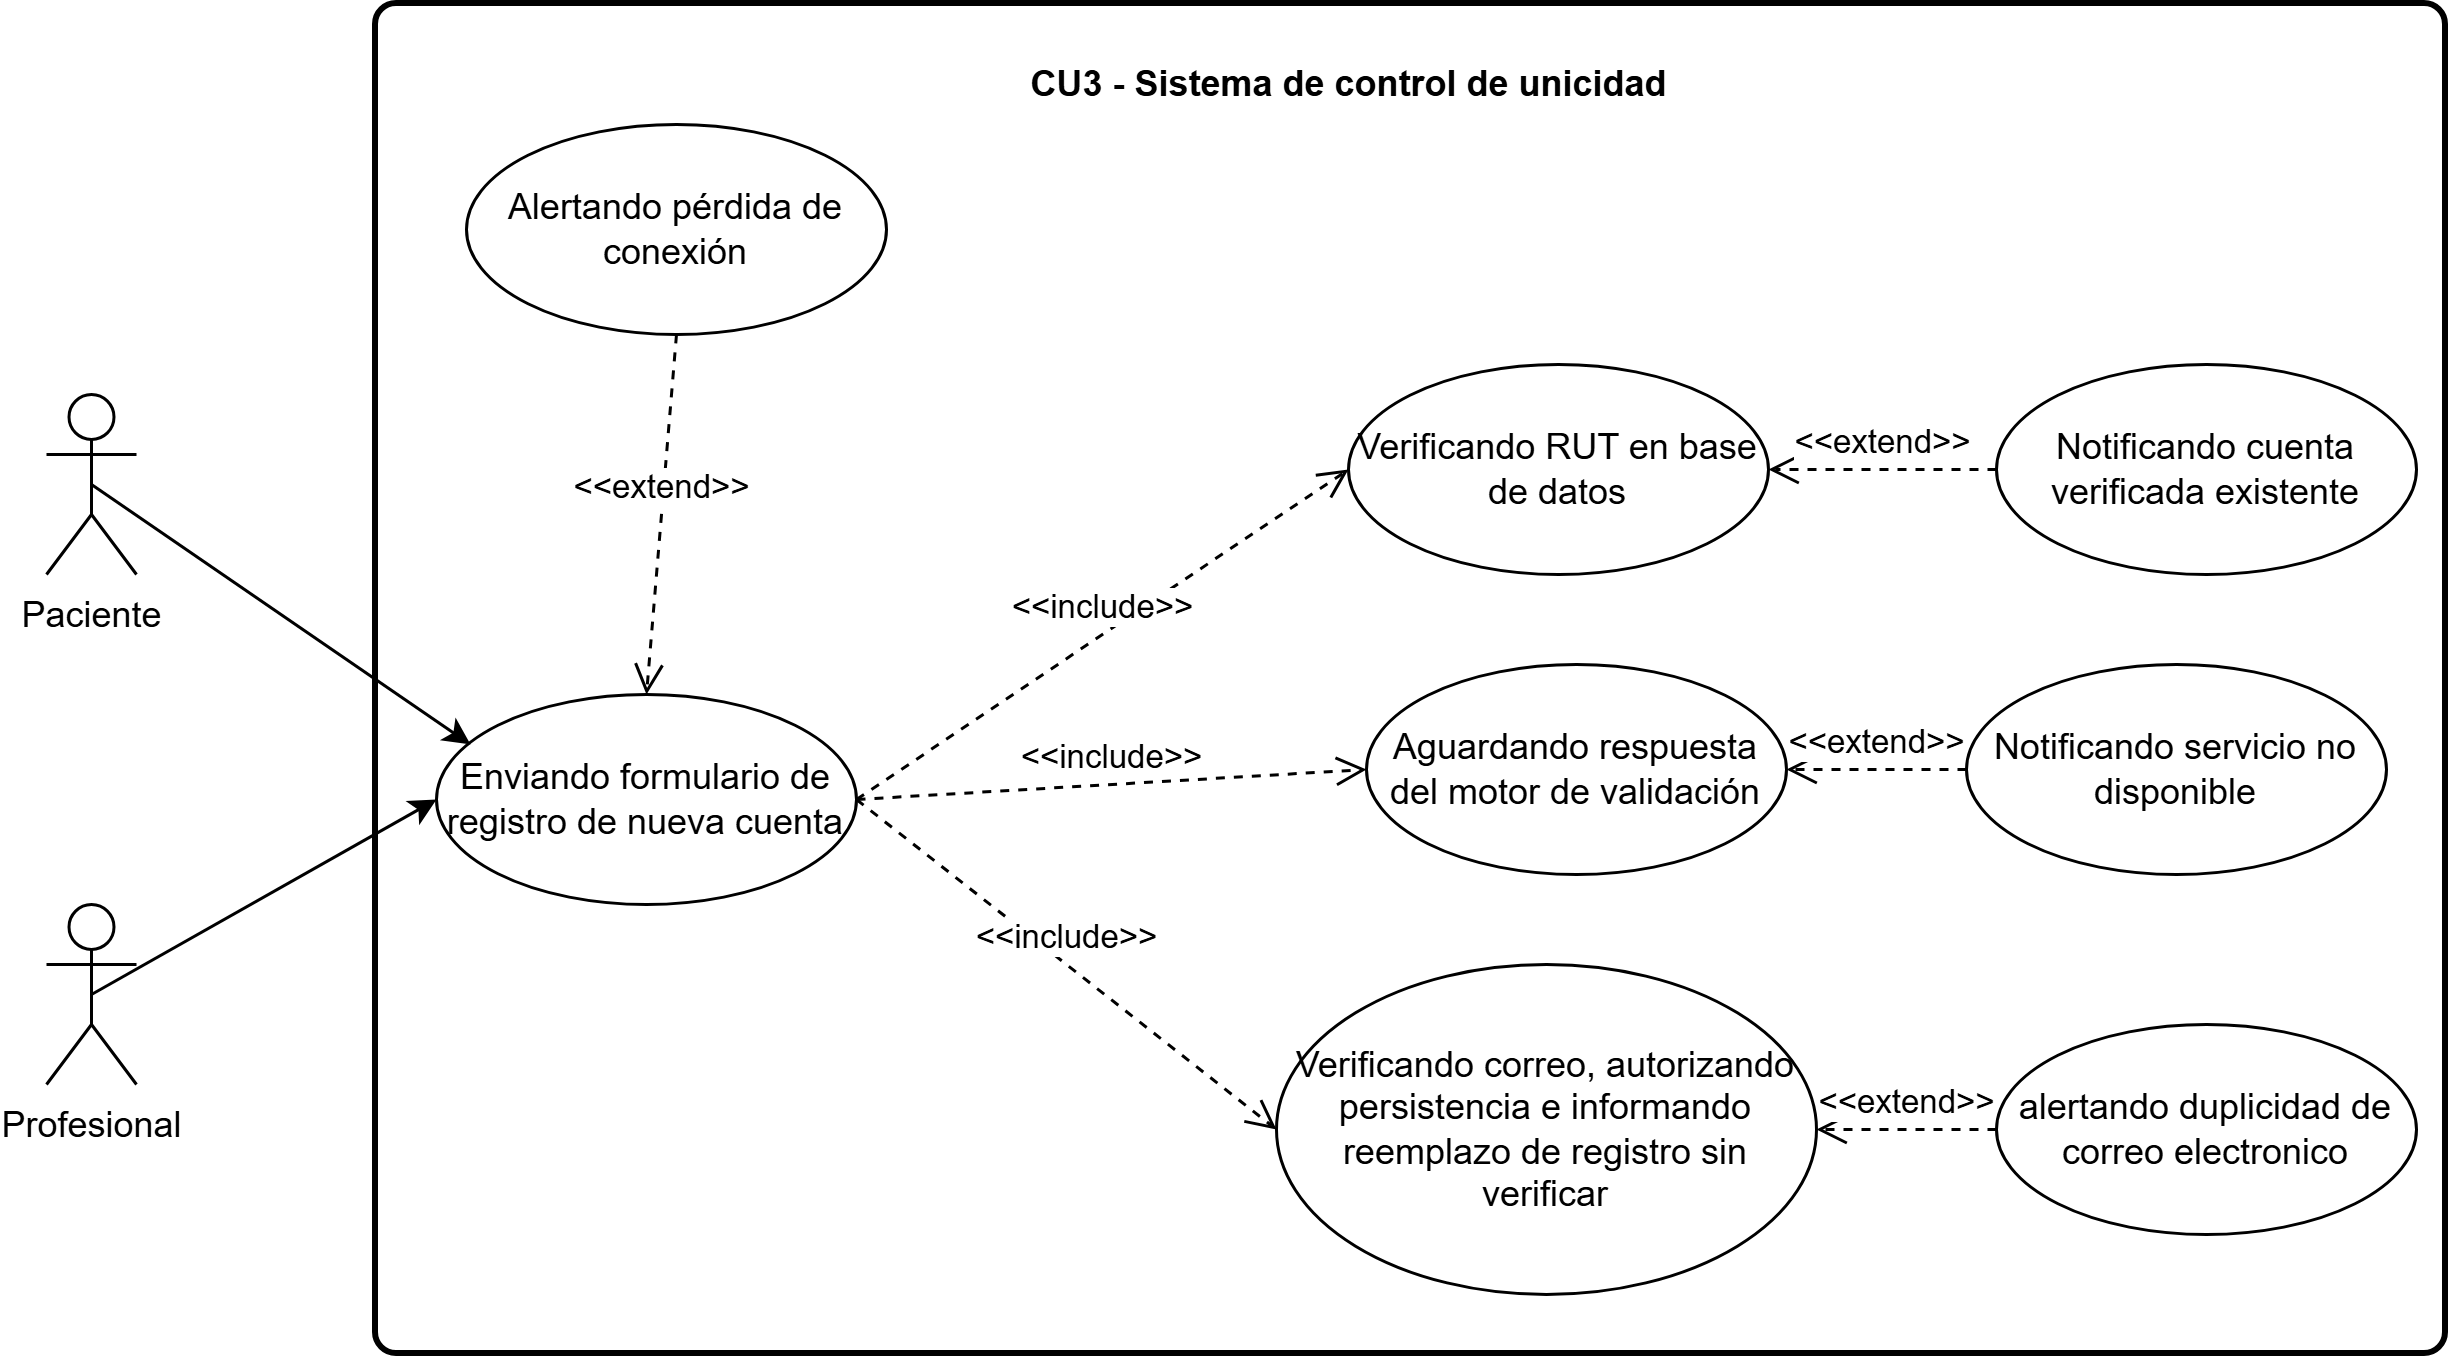

The diagram above was exported from draw.io. Its source (the exported page's mxGraphModel, read from the mxfile embedded in the PNG):
<mxGraphModel dx="1806" dy="896" grid="1" gridSize="10" guides="1" tooltips="1" connect="1" arrows="1" fold="1" page="1" pageScale="1" pageWidth="827" pageHeight="1169" math="0" shadow="0">
  <root>
    <mxCell id="0" />
    <mxCell id="1" parent="0" />
    <mxCell id="dNxlBKTnnpPjguu3pKb4-2" parent="1" style="rounded=1;whiteSpace=wrap;html=1;absoluteArcSize=1;arcSize=14;strokeWidth=2;" value="" vertex="1">
      <mxGeometry height="450" width="690" x="130" y="30" as="geometry" />
    </mxCell>
    <mxCell id="eemJ0c6qdtt8LQQ5Reiw-1" edge="1" parent="1" source="eemJ0c6qdtt8LQQ5Reiw-3" style="html=1;verticalAlign=bottom;endArrow=open;dashed=1;endSize=8;curved=0;rounded=0;exitX=0;exitY=0.5;exitDx=0;exitDy=0;entryX=1;entryY=0.5;entryDx=0;entryDy=0;" target="eemJ0c6qdtt8LQQ5Reiw-10" value="&amp;lt;&amp;lt;extend&amp;gt;&amp;gt;">
      <mxGeometry relative="1" as="geometry">
        <mxPoint x="560" y="290" as="sourcePoint" />
        <mxPoint x="430" y="290" as="targetPoint" />
      </mxGeometry>
    </mxCell>
    <mxCell id="eemJ0c6qdtt8LQQ5Reiw-2" parent="1" style="ellipse;whiteSpace=wrap;html=1;" value="Alertando pérdida de conexión" vertex="1">
      <mxGeometry height="70" width="140" x="160" y="70" as="geometry" />
    </mxCell>
    <mxCell id="eemJ0c6qdtt8LQQ5Reiw-3" parent="1" style="ellipse;whiteSpace=wrap;html=1;" value="Notificando cuenta verificada existente" vertex="1">
      <mxGeometry height="70" width="140" x="670" y="150" as="geometry" />
    </mxCell>
    <mxCell id="eemJ0c6qdtt8LQQ5Reiw-4" parent="1" style="ellipse;whiteSpace=wrap;html=1;" value="Notificando servicio no disponible" vertex="1">
      <mxGeometry height="70" width="140" x="660" y="250" as="geometry" />
    </mxCell>
    <mxCell id="eemJ0c6qdtt8LQQ5Reiw-5" parent="1" style="ellipse;whiteSpace=wrap;html=1;" value="alertando duplicidad de correo electronico" vertex="1">
      <mxGeometry height="70" width="140" x="670" y="370" as="geometry" />
    </mxCell>
    <mxCell id="eemJ0c6qdtt8LQQ5Reiw-6" edge="1" parent="1" source="eemJ0c6qdtt8LQQ5Reiw-2" style="html=1;verticalAlign=bottom;endArrow=open;dashed=1;endSize=8;curved=0;rounded=0;entryX=0.5;entryY=0;entryDx=0;entryDy=0;exitX=0.5;exitY=1;exitDx=0;exitDy=0;" target="eemJ0c6qdtt8LQQ5Reiw-9" value="&amp;lt;&amp;lt;extend&amp;gt;&amp;gt;">
      <mxGeometry relative="1" as="geometry">
        <mxPoint x="610" y="60" as="sourcePoint" />
        <mxPoint x="460" y="170" as="targetPoint" />
      </mxGeometry>
    </mxCell>
    <mxCell id="eemJ0c6qdtt8LQQ5Reiw-7" edge="1" parent="1" source="eemJ0c6qdtt8LQQ5Reiw-4" style="html=1;verticalAlign=bottom;endArrow=open;dashed=1;endSize=8;curved=0;rounded=0;exitX=0;exitY=0.5;exitDx=0;exitDy=0;entryX=1;entryY=0.5;entryDx=0;entryDy=0;" target="eemJ0c6qdtt8LQQ5Reiw-12" value="&amp;lt;&amp;lt;extend&amp;gt;&amp;gt;">
      <mxGeometry relative="1" as="geometry">
        <mxPoint x="680" y="430" as="sourcePoint" />
        <mxPoint x="490" y="380" as="targetPoint" />
      </mxGeometry>
    </mxCell>
    <mxCell id="eemJ0c6qdtt8LQQ5Reiw-8" edge="1" parent="1" source="eemJ0c6qdtt8LQQ5Reiw-5" style="html=1;verticalAlign=bottom;endArrow=open;dashed=1;endSize=8;curved=0;rounded=0;exitX=0;exitY=0.5;exitDx=0;exitDy=0;entryX=1;entryY=0.5;entryDx=0;entryDy=0;" target="eemJ0c6qdtt8LQQ5Reiw-11" value="&amp;lt;&amp;lt;extend&amp;gt;&amp;gt;">
      <mxGeometry relative="1" as="geometry">
        <mxPoint x="610" y="540" as="sourcePoint" />
        <mxPoint x="480" y="540" as="targetPoint" />
      </mxGeometry>
    </mxCell>
    <mxCell id="eemJ0c6qdtt8LQQ5Reiw-9" parent="1" style="ellipse;whiteSpace=wrap;html=1;" value="Enviando formulario de registro de nueva cuenta" vertex="1">
      <mxGeometry height="70" width="140" x="150" y="260" as="geometry" />
    </mxCell>
    <mxCell id="eemJ0c6qdtt8LQQ5Reiw-10" parent="1" style="ellipse;whiteSpace=wrap;html=1;" value="Verificando RUT en base de datos" vertex="1">
      <mxGeometry height="70" width="140" x="454" y="150" as="geometry" />
    </mxCell>
    <mxCell id="eemJ0c6qdtt8LQQ5Reiw-11" parent="1" style="ellipse;whiteSpace=wrap;html=1;" value="Verificando correo, autorizando persistencia e informando reemplazo de registro sin verificar" vertex="1">
      <mxGeometry height="110" width="180" x="430" y="350" as="geometry" />
    </mxCell>
    <mxCell id="eemJ0c6qdtt8LQQ5Reiw-12" parent="1" style="ellipse;whiteSpace=wrap;html=1;" value="Aguardando respuesta del motor de validación" vertex="1">
      <mxGeometry height="70" width="140" x="460" y="250" as="geometry" />
    </mxCell>
    <mxCell id="dNxlBKTnnpPjguu3pKb4-1" edge="1" parent="1" source="eemJ0c6qdtt8LQQ5Reiw-13" style="rounded=0;orthogonalLoop=1;jettySize=auto;html=1;exitX=0.5;exitY=0.5;exitDx=0;exitDy=0;exitPerimeter=0;entryX=0;entryY=0.5;entryDx=0;entryDy=0;" target="eemJ0c6qdtt8LQQ5Reiw-9">
      <mxGeometry relative="1" as="geometry" />
    </mxCell>
    <mxCell id="eemJ0c6qdtt8LQQ5Reiw-13" parent="1" style="shape=umlActor;verticalLabelPosition=bottom;verticalAlign=top;html=1;" value="Profesional" vertex="1">
      <mxGeometry height="60" width="30" x="20" y="330" as="geometry" />
    </mxCell>
    <mxCell id="eemJ0c6qdtt8LQQ5Reiw-20" edge="1" parent="1" source="eemJ0c6qdtt8LQQ5Reiw-9" style="html=1;verticalAlign=bottom;endArrow=open;dashed=1;endSize=8;curved=0;rounded=0;exitX=1;exitY=0.5;exitDx=0;exitDy=0;entryX=0;entryY=0.5;entryDx=0;entryDy=0;" target="eemJ0c6qdtt8LQQ5Reiw-11" value="&amp;lt;&amp;lt;include&amp;gt;&amp;gt;">
      <mxGeometry relative="1" as="geometry">
        <mxPoint x="460" y="540" as="sourcePoint" />
        <mxPoint x="330" y="520" as="targetPoint" />
      </mxGeometry>
    </mxCell>
    <mxCell id="eemJ0c6qdtt8LQQ5Reiw-21" edge="1" parent="1" source="eemJ0c6qdtt8LQQ5Reiw-9" style="html=1;verticalAlign=bottom;endArrow=open;dashed=1;endSize=8;curved=0;rounded=0;exitX=1;exitY=0.5;exitDx=0;exitDy=0;entryX=0;entryY=0.5;entryDx=0;entryDy=0;" target="eemJ0c6qdtt8LQQ5Reiw-12" value="&amp;lt;&amp;lt;include&amp;gt;&amp;gt;">
      <mxGeometry relative="1" as="geometry">
        <mxPoint x="720" y="530" as="sourcePoint" />
        <mxPoint x="590" y="510" as="targetPoint" />
      </mxGeometry>
    </mxCell>
    <mxCell id="eemJ0c6qdtt8LQQ5Reiw-23" edge="1" parent="1" source="eemJ0c6qdtt8LQQ5Reiw-9" style="html=1;verticalAlign=bottom;endArrow=open;dashed=1;endSize=8;curved=0;rounded=0;exitX=1;exitY=0.5;exitDx=0;exitDy=0;entryX=0;entryY=0.5;entryDx=0;entryDy=0;" target="eemJ0c6qdtt8LQQ5Reiw-10" value="&amp;lt;&amp;lt;include&amp;gt;&amp;gt;">
      <mxGeometry relative="1" as="geometry">
        <mxPoint x="450" y="590" as="sourcePoint" />
        <mxPoint x="320" y="570" as="targetPoint" />
      </mxGeometry>
    </mxCell>
    <mxCell id="9NOWBJQM87er1dwjM_xs-1" parent="1" style="text;align=center;fontStyle=1;verticalAlign=middle;spacingLeft=3;spacingRight=3;strokeColor=none;rotatable=0;points=[[0,0.5],[1,0.5]];portConstraint=eastwest;html=1;" value="CU3 - Sistema de control de unicidad" vertex="1">
      <mxGeometry height="26" width="80" x="414" y="44" as="geometry" />
    </mxCell>
    <mxCell id="DUH26cv0iZ8cv63Lr0UW-1" parent="1" style="shape=umlActor;verticalLabelPosition=bottom;verticalAlign=top;html=1;" value="Paciente" vertex="1">
      <mxGeometry height="60" width="30" x="20" y="160" as="geometry" />
    </mxCell>
    <mxCell id="DUH26cv0iZ8cv63Lr0UW-2" edge="1" parent="1" source="DUH26cv0iZ8cv63Lr0UW-1" style="rounded=0;orthogonalLoop=1;jettySize=auto;html=1;exitX=0.5;exitY=0.5;exitDx=0;exitDy=0;exitPerimeter=0;entryX=0.081;entryY=0.238;entryDx=0;entryDy=0;entryPerimeter=0;" target="eemJ0c6qdtt8LQQ5Reiw-9">
      <mxGeometry relative="1" as="geometry" />
    </mxCell>
  </root>
</mxGraphModel>